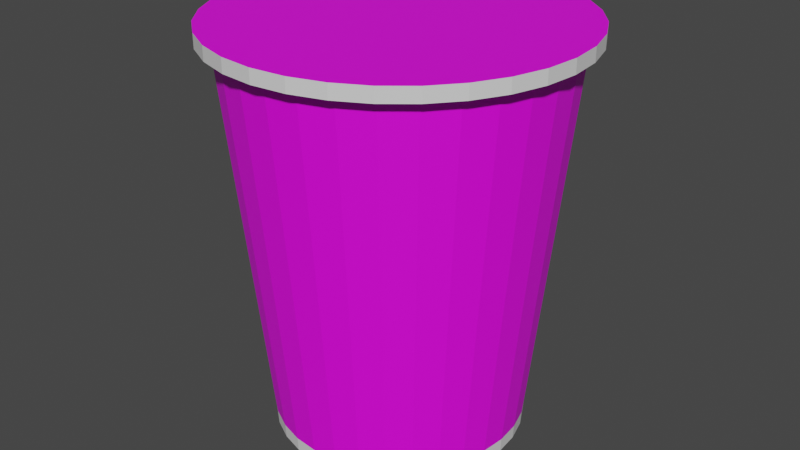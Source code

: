 # Source: pop-mie-kari.blend  (saved by Blender 3.5.10; exported with 4.5.12 LTS)
import bpy
from mathutils import Matrix  # noqa: F401  (used for matrix-valued properties, if any)

bpy.ops.wm.read_factory_settings(use_empty=True)
scene = bpy.context.scene
scene.name = 'Scene'

# ---- collections
col_collection = bpy.data.collections.new('Collection'); scene.collection.children.link(col_collection)

# ---- images (referenced by path relative to the original .blend; pixels are not part of the script)
import os
ASSET_DIR = os.environ.get("B2B_ASSET_DIR", "")  # directory of the original .blend (textures are referenced by path, not embedded)
HERE = os.path.dirname(os.path.abspath(__file__))  # packed textures are extracted next to this script under _unpacked/

def load_image(name, relpath, width, height, colorspace="sRGB"):
    """Load a texture the original file referenced (path relative to the .blend, or extracted next to this script)."""
    p = next((c for c in (os.path.join(HERE, relpath), os.path.join(ASSET_DIR, relpath)) if relpath and os.path.exists(c)), "")
    if p:
        img = bpy.data.images.load(p, check_existing=True)
        img.name = name
    else:  # same state as the original file: an image datablock whose file is absent (Cycles renders it pink)
        img = bpy.data.images.new(name, width, height)
        img.source = "FILE"
        img.filepath = "//" + (relpath or name)
    img.colorspace_settings.name = colorspace
    return img
img_dc9906f54178cccf2ee580329dded4f4_jpg = load_image('dc9906f54178cccf2ee580329dded4f4.jpg', 'dc9906f54178cccf2ee580329dded4f4.jpg', 1024, 1024, 'sRGB')

# ---- materials (node trees are filled in below, after node groups)
mat_bungkus = bpy.data.materials.new('bungkus')
mat_bungkus.use_transparent_shadow = False
mat_base = bpy.data.materials.new('base')
mat_base.use_transparent_shadow = False
mat_atas = bpy.data.materials.new('atas')
mat_atas.use_transparent_shadow = False

# ---- material node trees
mat_bungkus.use_nodes = True; mat_bungkus.node_tree.nodes.clear()
_N = mat_bungkus.node_tree.nodes; _L = mat_bungkus.node_tree.links
n0 = _N.new('ShaderNodeOutputMaterial'); n0.name = 'Material Output'; n0.location = (300, 300)
n1 = _N.new('ShaderNodeBsdfPrincipled'); n1.name = 'Principled BSDF'; n1.location = (10, 300)
n1.distribution = 'GGX'
n1.subsurface_method = 'RANDOM_WALK_SKIN'
n1.inputs[3].default_value = 1.45
n1.inputs[27].default_value = (0.0, 0.0, 0.0, 1.0)
n1.inputs[28].default_value = 1.0
n2 = _N.new('ShaderNodeTexImage'); n2.name = 'Image Texture'; n2.location = (-270, 260)
n2.image = img_dc9906f54178cccf2ee580329dded4f4_jpg
n3 = _N.new('ShaderNodeMapping'); n3.name = 'Mapping'; n3.location = (-450, 260)
n4 = _N.new('ShaderNodeTexCoord'); n4.name = 'Texture Coordinate'; n4.location = (-630, 260)
_L.new(n1.outputs[0], n0.inputs[0])
_L.new(n2.outputs[0], n1.inputs[0])
_L.new(n3.outputs[0], n2.inputs[0])
_L.new(n4.outputs[2], n3.inputs[0])
n0.is_active_output = True
mat_base.use_nodes = True; mat_base.node_tree.nodes.clear()
_N = mat_base.node_tree.nodes; _L = mat_base.node_tree.links
n0 = _N.new('ShaderNodeBsdfPrincipled'); n0.name = 'Principled BSDF'; n0.location = (10, 300)
n0.distribution = 'GGX'
n0.subsurface_method = 'RANDOM_WALK_SKIN'
n0.inputs[3].default_value = 1.45
n0.inputs[27].default_value = (0.0, 0.0, 0.0, 1.0)
n0.inputs[28].default_value = 1.0
n1 = _N.new('ShaderNodeOutputMaterial'); n1.name = 'Material Output'; n1.location = (300, 300)
_L.new(n0.outputs[0], n1.inputs[0])
n1.is_active_output = True
mat_atas.use_nodes = True; mat_atas.node_tree.nodes.clear()
_N = mat_atas.node_tree.nodes; _L = mat_atas.node_tree.links
n0 = _N.new('ShaderNodeOutputMaterial'); n0.name = 'Material Output'; n0.location = (300, 300)
n1 = _N.new('ShaderNodeBsdfPrincipled'); n1.name = 'Principled BSDF'; n1.location = (10, 300)
n1.distribution = 'GGX'
n1.subsurface_method = 'RANDOM_WALK_SKIN'
n1.inputs[3].default_value = 1.45
n1.inputs[27].default_value = (0.0, 0.0, 0.0, 1.0)
n1.inputs[28].default_value = 1.0
n2 = _N.new('ShaderNodeTexImage'); n2.name = 'Image Texture'; n2.location = (-270, 260)
n2.image = img_dc9906f54178cccf2ee580329dded4f4_jpg
n3 = _N.new('ShaderNodeMapping'); n3.name = 'Mapping'; n3.location = (-450, 260)
n4 = _N.new('ShaderNodeTexCoord'); n4.name = 'Texture Coordinate'; n4.location = (-630, 260)
_L.new(n1.outputs[0], n0.inputs[0])
_L.new(n2.outputs[0], n1.inputs[0])
_L.new(n3.outputs[0], n2.inputs[0])
_L.new(n4.outputs[2], n3.inputs[0])
n0.is_active_output = True

# ---- world
world_world = bpy.data.worlds.new('World'); scene.world = world_world
world_world.use_nodes = True; world_world.node_tree.nodes.clear()
_N = world_world.node_tree.nodes; _L = world_world.node_tree.links
n0 = _N.new('ShaderNodeOutputWorld'); n0.name = 'World Output'; n0.location = (300, 300)
n1 = _N.new('ShaderNodeBackground'); n1.name = 'Background'; n1.location = (10, 300)
n1.inputs[0].default_value = (0.05088, 0.05088, 0.05088, 1.0)
_L.new(n1.outputs[0], n0.inputs[0])
n0.is_active_output = True
world_world.color = (0.05088, 0.05088, 0.05088)
world_world.use_sun_shadow = False
world_world.sun_shadow_jitter_overblur = 0.0

# ---- meshes
me_cylinder = bpy.data.meshes.new('Cylinder')
me_cylinder.from_pydata([(0.0, 1.0, -1.6), (-3.658e-09, 1.302, 1.378), (0.1951, 0.9808, -1.6), (0.254, 1.277, 1.378), (0.3827, 0.9239, -1.6), (0.4983, 1.203, 1.378), (0.5556, 0.8315, -1.6), (0.7234, 1.083, 1.378), (0.7071, 0.7071, -1.6), (0.9208, 0.9208, 1.378), (0.8315, 0.5556, -1.6), (1.083, 0.7234, 1.378), (0.9239, 0.3827, -1.6), (1.203, 0.4983, 1.378), (0.9808, 0.1951, -1.6), (1.277, 0.254, 1.378), (1.0, 0.0, -1.6), (1.302, -4.502e-09, 1.378), (0.9808, -0.1951, -1.6), (1.277, -0.254, 1.378), (0.9239, -0.3827, -1.6), (1.203, -0.4983, 1.378), (0.8315, -0.5556, -1.6), (1.083, -0.7234, 1.378), (0.7071, -0.7071, -1.6), (0.9208, -0.9208, 1.378), (0.5556, -0.8315, -1.6), (0.7234, -1.083, 1.378), (0.3827, -0.9239, -1.6), (0.4983, -1.203, 1.378), (0.1951, -0.9808, -1.6), (0.254, -1.277, 1.378), (0.0, -1.0, -1.6), (-3.658e-09, -1.302, 1.378), (-0.1951, -0.9808, -1.6), (-0.254, -1.277, 1.378), (-0.3827, -0.9239, -1.6), (-0.4983, -1.203, 1.378), (-0.5556, -0.8315, -1.6), (-0.7234, -1.083, 1.378), (-0.7071, -0.7071, -1.6), (-0.9208, -0.9208, 1.378), (-0.8315, -0.5556, -1.6), (-1.083, -0.7234, 1.378), (-0.9239, -0.3827, -1.6), (-1.203, -0.4983, 1.378), (-0.9808, -0.1951, -1.6), (-1.277, -0.254, 1.378), (-1.0, 0.0, -1.6), (-1.302, -4.502e-09, 1.378), (-0.9808, 0.1951, -1.6), (-1.277, 0.254, 1.378), (-0.9239, 0.3827, -1.6), (-1.203, 0.4983, 1.378), (-0.8315, 0.5556, -1.6), (-1.083, 0.7234, 1.378), (-0.7071, 0.7071, -1.6), (-0.9208, 0.9208, 1.378), (-0.5556, 0.8315, -1.6), (-0.7234, 1.083, 1.378), (-0.3827, 0.9239, -1.6), (-0.4983, 1.203, 1.378), (-0.1951, 0.9808, -1.6), (-0.254, 1.277, 1.378), (0.9808, 0.1951, -1.0), (0.9808, 0.1951, 1.0), (-2.012e-09, 0.9934, -1.71), (0.1938, 0.9743, -1.71), (0.3802, 0.9178, -1.71), (0.5519, 0.826, -1.71), (0.7024, 0.7024, -1.71), (0.826, 0.5519, -1.71), (0.9178, 0.3802, -1.71), (0.9743, 0.1938, -1.71), (0.9934, 9.828e-11, -1.71), (0.9743, -0.1938, -1.71), (0.9178, -0.3802, -1.71), (0.826, -0.5519, -1.71), (0.7024, -0.7024, -1.71), (0.5519, -0.826, -1.71), (0.3802, -0.9178, -1.71), (0.1938, -0.9743, -1.71), (-2.012e-09, -0.9934, -1.71), (-0.1938, -0.9743, -1.71), (-0.3802, -0.9178, -1.71), (-0.5519, -0.826, -1.71), (-0.7024, -0.7024, -1.71), (-0.826, -0.5519, -1.71), (-0.9178, -0.3802, -1.71), (-0.9743, -0.1938, -1.71), (-0.9934, 9.828e-11, -1.71), (-0.9743, 0.1938, -1.71), (-0.9178, 0.3802, -1.71), (-0.826, 0.5519, -1.71), (-0.7024, 0.7024, -1.71), (-0.5519, 0.826, -1.71), (-0.3802, 0.9178, -1.71), (-0.1938, 0.9743, -1.71), (-2.477e-09, 1.407, 1.394), (0.2745, 1.38, 1.394), (0.5385, 1.3, 1.394), (0.7818, 1.17, 1.394), (0.9951, 0.9951, 1.394), (1.17, 0.7818, 1.394), (1.3, 0.5385, 1.394), (1.38, 0.2745, 1.394), (1.407, -5.768e-09, 1.394), (1.38, -0.2745, 1.394), (1.3, -0.5385, 1.394), (1.17, -0.7818, 1.394), (0.9951, -0.9951, 1.394), (0.7818, -1.17, 1.394), (0.5385, -1.3, 1.394), (0.2745, -1.38, 1.394), (-2.477e-09, -1.407, 1.394), (-0.2745, -1.38, 1.394), (-0.5385, -1.3, 1.394), (-0.7818, -1.17, 1.394), (-0.9951, -0.9951, 1.394), (-1.17, -0.7818, 1.394), (-1.3, -0.5385, 1.394), (-1.38, -0.2745, 1.394), (-1.407, -5.768e-09, 1.394), (-1.38, 0.2745, 1.394), (-1.3, 0.5385, 1.394), (-1.17, 0.7818, 1.394), (-0.9951, 0.9951, 1.394), (-0.7818, 1.17, 1.394), (-0.5385, 1.3, 1.394), (-0.2745, 1.38, 1.394), (-5.641e-09, 1.407, 1.504), (0.2745, 1.38, 1.504), (0.5385, 1.3, 1.504), (0.7818, 1.17, 1.504), (0.9951, 0.9951, 1.504), (1.17, 0.7818, 1.504), (1.3, 0.5385, 1.504), (1.38, 0.2745, 1.504), (1.407, -5.768e-09, 1.504), (1.38, -0.2745, 1.504), (1.3, -0.5385, 1.504), (1.17, -0.7818, 1.504), (0.9951, -0.9951, 1.504), (0.7818, -1.17, 1.504), (0.5385, -1.3, 1.504), (0.2745, -1.38, 1.504), (-5.641e-09, -1.407, 1.504), (-0.2745, -1.38, 1.504), (-0.5385, -1.3, 1.504), (-0.7818, -1.17, 1.504), (-0.9951, -0.9951, 1.504), (-1.17, -0.7818, 1.504), (-1.3, -0.5385, 1.504), (-1.38, -0.2745, 1.504), (-1.407, -5.768e-09, 1.504), (-1.38, 0.2745, 1.504), (-1.3, 0.5385, 1.504), (-1.17, 0.7818, 1.504), (-0.9951, 0.9951, 1.504), (-0.7818, 1.17, 1.504), (-0.5385, 1.3, 1.504), (-0.2745, 1.38, 1.504)], [], [(0, 1, 3, 2), (2, 3, 5, 4), (4, 5, 7, 6), (6, 7, 9, 8), (8, 9, 11, 10), (10, 11, 13, 12), (12, 13, 15, 14), (14, 15, 17, 16), (16, 17, 19, 18), (18, 19, 21, 20), (20, 21, 23, 22), (22, 23, 25, 24), (24, 25, 27, 26), (26, 27, 29, 28), (28, 29, 31, 30), (30, 31, 33, 32), (32, 33, 35, 34), (34, 35, 37, 36), (36, 37, 39, 38), (38, 39, 41, 40), (40, 41, 43, 42), (42, 43, 45, 44), (44, 45, 47, 46), (46, 47, 49, 48), (48, 49, 51, 50), (50, 51, 53, 52), (52, 53, 55, 54), (54, 55, 57, 56), (56, 57, 59, 58), (58, 59, 61, 60), (21, 19, 107, 108), (60, 61, 63, 62), (62, 63, 1, 0), (10, 12, 72, 71), (15, 14, 64, 65), (66, 67, 68, 69, 70, 71, 72, 73, 74, 75, 76, 77, 78, 79, 80, 81, 82, 83, 84, 85, 86, 87, 88, 89, 90, 91, 92, 93, 94, 95, 96, 97), (28, 30, 81, 80), (46, 48, 90, 89), (2, 4, 68, 67), (20, 22, 77, 76), (38, 40, 86, 85), (56, 58, 95, 94), (12, 14, 73, 72), (30, 32, 82, 81), (48, 50, 91, 90), (4, 6, 69, 68), (22, 24, 78, 77), (40, 42, 87, 86), (58, 60, 96, 95), (14, 16, 74, 73), (32, 34, 83, 82), (50, 52, 92, 91), (6, 8, 70, 69), (24, 26, 79, 78), (42, 44, 88, 87), (60, 62, 97, 96), (16, 18, 75, 74), (34, 36, 84, 83), (52, 54, 93, 92), (8, 10, 71, 70), (26, 28, 80, 79), (44, 46, 89, 88), (0, 2, 67, 66), (62, 0, 66, 97), (18, 20, 76, 75), (36, 38, 85, 84), (54, 56, 94, 93), (99, 98, 130, 131), (39, 37, 116, 117), (57, 55, 125, 126), (13, 11, 103, 104), (31, 29, 112, 113), (49, 47, 121, 122), (5, 3, 99, 100), (23, 21, 108, 109), (41, 39, 117, 118), (59, 57, 126, 127), (15, 13, 104, 105), (33, 31, 113, 114), (51, 49, 122, 123), (7, 5, 100, 101), (25, 23, 109, 110), (43, 41, 118, 119), (61, 59, 127, 128), (17, 15, 105, 106), (35, 33, 114, 115), (53, 51, 123, 124), (9, 7, 101, 102), (27, 25, 110, 111), (45, 43, 119, 120), (63, 61, 128, 129), (19, 17, 106, 107), (37, 35, 115, 116), (55, 53, 124, 125), (11, 9, 102, 103), (29, 27, 111, 112), (47, 45, 120, 121), (3, 1, 98, 99), (1, 63, 129, 98), (131, 130, 161, 160, 159, 158, 157, 156, 155, 154, 153, 152, 151, 150, 149, 148, 147, 146, 145, 144, 143, 142, 141, 140, 139, 138, 137, 136, 135, 134, 133, 132), (126, 125, 157, 158), (113, 112, 144, 145), (100, 99, 131, 132), (127, 126, 158, 159), (114, 113, 145, 146), (101, 100, 132, 133), (128, 127, 159, 160), (115, 114, 146, 147), (102, 101, 133, 134), (129, 128, 160, 161), (116, 115, 147, 148), (103, 102, 134, 135), (98, 129, 161, 130), (117, 116, 148, 149), (104, 103, 135, 136), (118, 117, 149, 150), (105, 104, 136, 137), (119, 118, 150, 151), (106, 105, 137, 138), (120, 119, 151, 152), (107, 106, 138, 139), (121, 120, 152, 153), (108, 107, 139, 140), (122, 121, 153, 154), (109, 108, 140, 141), (123, 122, 154, 155), (110, 109, 141, 142), (124, 123, 155, 156), (111, 110, 142, 143), (125, 124, 156, 157), (112, 111, 143, 144)])
me_cylinder.polygons.foreach_set('material_index', [0, 0, 0, 0, 0, 0, 0, 0, 0, 0, 0, 0, 0, 0, 0, 0, 0, 0, 0, 0, 0, 0, 0, 0, 0, 0, 0, 0, 0, 0, 1, 0, 0, 1, 0, 1, 1, 1, 1, 1, 1, 1, 1, 1, 1, 1, 1, 1, 1, 1, 1, 1, 1, 1, 1, 1, 1, 1, 1, 1, 1, 1, 1, 1, 1, 1, 1, 1, 1, 1, 1, 1, 1, 1, 1, 1, 1, 1, 1, 1, 1, 1, 1, 1, 1, 1, 1, 1, 1, 1, 1, 1, 1, 1, 1, 1, 1, 1, 1, 2, 1, 1, 1, 1, 1, 1, 1, 1, 1, 1, 1, 1, 1, 1, 1, 1, 1, 1, 1, 1, 1, 1, 1, 1, 1, 1, 1, 1, 1, 1, 1])
_uv = me_cylinder.uv_layers.new(name='UVMap')
_uv.uv.foreach_set('vector', [0.678, 0.06254, 0.7386, 0.6603, 0.7336, 0.6603, 0.6741, 0.06254, 0.6741, 0.06254, 0.7336, 0.6603, 0.7187, 0.6603, 0.6627, 0.06254, 0.6627, 0.06254, 0.7187, 0.6603, 0.6946, 0.6603, 0.6441, 0.06254, 0.6441, 0.06254, 0.6946, 0.6603, 0.6621, 0.6603, 0.6192, 0.06254, 0.6192, 0.06254, 0.6621, 0.6603, 0.6225, 0.6603, 0.5888, 0.06254, 0.5888, 0.06254, 0.6225, 0.6603, 0.5773, 0.6603, 0.5541, 0.06254, 0.5541, 0.06254, 0.5773, 0.6603, 0.5282, 0.6603, 0.5164, 0.06254, 0.5164, 0.06254, 0.5282, 0.6603, 0.4773, 0.6603, 0.4773, 0.06254, 0.4773, 0.06254, 0.4773, 0.6603, 0.4263, 0.6603, 0.4381, 0.06254, 0.4381, 0.06254, 0.4263, 0.6603, 0.3772, 0.6603, 0.4004, 0.06254, 0.4004, 0.06254, 0.3772, 0.6603, 0.3321, 0.6603, 0.3657, 0.06254, 0.3657, 0.06254, 0.3321, 0.6603, 0.2924, 0.6603, 0.3353, 0.06254, 0.3353, 0.06254, 0.2924, 0.6603, 0.2599, 0.6603, 0.3104, 0.06254, 0.3104, 0.06254, 0.2599, 0.6603, 0.2358, 0.6603, 0.2918, 0.06254, 0.2918, 0.06254, 0.2358, 0.6603, 0.2209, 0.6603, 0.2804, 0.06254, 0.2804, 0.06254, 0.2209, 0.6603, 0.2159, 0.6603, 0.2765, 0.06254, 0.2765, 0.06254, 0.2159, 0.6603, 0.2209, 0.6603, 0.2804, 0.06254, 0.2804, 0.06254, 0.2209, 0.6603, 0.2358, 0.6603, 0.2918, 0.06254, 0.2918, 0.06254, 0.2358, 0.6603, 0.2599, 0.6603, 0.3104, 0.06254, 0.3104, 0.06254, 0.2599, 0.6603, 0.2924, 0.6603, 0.3353, 0.06254, 0.3353, 0.06254, 0.2924, 0.6603, 0.3321, 0.6603, 0.3657, 0.06254, 0.3657, 0.06254, 0.3321, 0.6603, 0.3772, 0.6603, 0.4004, 0.06254, 0.4004, 0.06254, 0.3772, 0.6603, 0.4263, 0.6603, 0.4381, 0.06254, 0.4381, 0.06254, 0.4263, 0.6603, 0.4773, 0.6603, 0.4773, 0.06254, 0.4773, 0.06254, 0.4773, 0.6603, 0.5282, 0.6603, 0.5164, 0.06254, 0.5164, 0.06254, 0.5282, 0.6603, 0.5773, 0.6603, 0.5541, 0.06254, 0.5541, 0.06254, 0.5773, 0.6603, 0.6225, 0.6603, 0.5888, 0.06254, 0.5888, 0.06254, 0.6225, 0.6603, 0.6621, 0.6603, 0.6192, 0.06254, 0.6192, 0.06254, 0.6621, 0.6603, 0.6946, 0.6603, 0.6441, 0.06254, 0.6441, 0.06254, 0.6946, 0.6603, 0.7187, 0.6603, 0.6627, 0.06254, 0.3773, 0.7396, 0.4223, 0.7396, 0.4186, 0.7426, 0.3699, 0.7426, 0.6627, 0.06254, 0.7187, 0.6603, 0.7336, 0.6603, 0.6741, 0.06254, 0.6741, 0.06254, 0.7336, 0.6603, 0.7386, 0.6603, 0.678, 0.06254, 0.5707, 0.1921, 0.5388, 0.1921, 0.5383, 0.1718, 0.57, 0.1718, 0.5282, 0.6603, 0.5164, 0.06254, 0.5164, 0.183, 0.5164, 0.5844, 0.6513, 0.1718, 0.6478, 0.1718, 0.6374, 0.1718, 0.6205, 0.1718, 0.5977, 0.1718, 0.57, 0.1718, 0.5383, 0.1718, 0.504, 0.1718, 0.4683, 0.1718, 0.4325, 0.1718, 0.3982, 0.1718, 0.3665, 0.1718, 0.3388, 0.1718, 0.316, 0.1718, 0.2991, 0.1718, 0.2887, 0.1718, 0.2852, 0.1718, 0.2887, 0.1718, 0.2991, 0.1718, 0.316, 0.1718, 0.3388, 0.1718, 0.3665, 0.1718, 0.3982, 0.1718, 0.4325, 0.1718, 0.4683, 0.1718, 0.504, 0.1718, 0.5383, 0.1718, 0.57, 0.1718, 0.5977, 0.1718, 0.6205, 0.1718, 0.6374, 0.1718, 0.6478, 0.1718, 0.298, 0.1921, 0.2875, 0.1921, 0.2887, 0.1718, 0.2991, 0.1718, 0.4323, 0.1921, 0.4683, 0.1921, 0.4683, 0.1718, 0.4325, 0.1718, 0.649, 0.1921, 0.6385, 0.1921, 0.6374, 0.1718, 0.6478, 0.1718, 0.3977, 0.1921, 0.3659, 0.1921, 0.3665, 0.1718, 0.3982, 0.1718, 0.315, 0.1921, 0.3379, 0.1921, 0.3388, 0.1718, 0.316, 0.1718, 0.5986, 0.1921, 0.6215, 0.1921, 0.6205, 0.1718, 0.5977, 0.1718, 0.5388, 0.1921, 0.5042, 0.1921, 0.504, 0.1718, 0.5383, 0.1718, 0.2875, 0.1921, 0.2839, 0.1921, 0.2852, 0.1718, 0.2887, 0.1718, 0.4683, 0.1921, 0.5042, 0.1921, 0.504, 0.1718, 0.4683, 0.1718, 0.6385, 0.1921, 0.6215, 0.1921, 0.6205, 0.1718, 0.6374, 0.1718, 0.3659, 0.1921, 0.3379, 0.1921, 0.3388, 0.1718, 0.3665, 0.1718, 0.3379, 0.1921, 0.3659, 0.1921, 0.3665, 0.1718, 0.3388, 0.1718, 0.6215, 0.1921, 0.6385, 0.1921, 0.6374, 0.1718, 0.6205, 0.1718, 0.5042, 0.1921, 0.4683, 0.1921, 0.4683, 0.1718, 0.504, 0.1718, 0.2839, 0.1921, 0.2875, 0.1921, 0.2887, 0.1718, 0.2852, 0.1718, 0.5042, 0.1921, 0.5388, 0.1921, 0.5383, 0.1718, 0.504, 0.1718, 0.6215, 0.1921, 0.5986, 0.1921, 0.5977, 0.1718, 0.6205, 0.1718, 0.3379, 0.1921, 0.315, 0.1921, 0.316, 0.1718, 0.3388, 0.1718, 0.3659, 0.1921, 0.3977, 0.1921, 0.3982, 0.1718, 0.3665, 0.1718, 0.6385, 0.1921, 0.649, 0.1921, 0.6478, 0.1718, 0.6374, 0.1718, 0.4683, 0.1921, 0.4323, 0.1921, 0.4325, 0.1718, 0.4683, 0.1718, 0.2875, 0.1921, 0.298, 0.1921, 0.2991, 0.1718, 0.2887, 0.1718, 0.5388, 0.1921, 0.5707, 0.1921, 0.57, 0.1718, 0.5383, 0.1718, 0.5986, 0.1921, 0.5707, 0.1921, 0.57, 0.1718, 0.5977, 0.1718, 0.315, 0.1921, 0.298, 0.1921, 0.2991, 0.1718, 0.316, 0.1718, 0.3977, 0.1921, 0.4323, 0.1921, 0.4325, 0.1718, 0.3982, 0.1718, 0.6526, 0.1921, 0.649, 0.1921, 0.6478, 0.1718, 0.6513, 0.1718, 0.649, 0.1921, 0.6526, 0.1921, 0.6513, 0.1718, 0.6478, 0.1718, 0.4323, 0.1921, 0.3977, 0.1921, 0.3982, 0.1718, 0.4325, 0.1718, 0.298, 0.1921, 0.315, 0.1921, 0.316, 0.1718, 0.2991, 0.1718, 0.5707, 0.1921, 0.5986, 0.1921, 0.5977, 0.1718, 0.57, 0.1718, 0.9688, 1.0, 1.0, 1.0, 1.0, 1.0, 0.9688, 1.0, 0.4062, 1.0, 0.4375, 1.0, 0.4375, 1.0, 0.4062, 1.0, 0.125, 1.0, 0.1562, 1.0, 0.1562, 1.0, 0.125, 1.0, 0.561, 0.7396, 0.6025, 0.7396, 0.6132, 0.7426, 0.5684, 0.7426, 0.2338, 0.7396, 0.2475, 0.7396, 0.2296, 0.7426, 0.2148, 0.7426, 0.25, 1.0, 0.2812, 1.0, 0.2812, 1.0, 0.25, 1.0, 0.9375, 1.0, 0.9688, 1.0, 0.9688, 1.0, 0.9375, 1.0, 0.3358, 0.7396, 0.3773, 0.7396, 0.3699, 0.7426, 0.3251, 0.7426, 0.375, 1.0, 0.4062, 1.0, 0.4062, 1.0, 0.375, 1.0, 0.09375, 1.0, 0.125, 1.0, 0.125, 1.0, 0.09375, 1.0, 0.516, 0.7396, 0.561, 0.7396, 0.5684, 0.7426, 0.5197, 0.7426, 0.2292, 0.7396, 0.2338, 0.7396, 0.2148, 0.7426, 0.2098, 0.7426, 0.2188, 1.0, 0.25, 1.0, 0.25, 1.0, 0.2188, 1.0, 0.6687, 0.7396, 0.6909, 0.7396, 0.7087, 0.7426, 0.6848, 0.7426, 0.2995, 0.7396, 0.3358, 0.7396, 0.3251, 0.7426, 0.2858, 0.7426, 0.3438, 1.0, 0.375, 1.0, 0.375, 1.0, 0.3438, 1.0, 0.0625, 1.0, 0.09375, 1.0, 0.09375, 1.0, 0.0625, 1.0, 0.4692, 0.7396, 0.516, 0.7396, 0.5197, 0.7426, 0.4692, 0.7426, 0.4688, 1.0, 0.5, 1.0, 0.5, 1.0, 0.4688, 1.0, 0.1875, 1.0, 0.2188, 1.0, 0.2188, 1.0, 0.1875, 1.0, 0.6388, 0.7396, 0.6687, 0.7396, 0.6848, 0.7426, 0.6525, 0.7426, 0.2696, 0.7396, 0.2995, 0.7396, 0.2858, 0.7426, 0.2535, 0.7426, 0.3125, 1.0, 0.3438, 1.0, 0.3438, 1.0, 0.3125, 1.0, 0.03125, 1.0, 0.0625, 1.0, 0.0625, 1.0, 0.03125, 1.0, 0.4223, 0.7396, 0.4692, 0.7396, 0.4692, 0.7426, 0.4186, 0.7426, 0.4375, 1.0, 0.4688, 1.0, 0.4688, 1.0, 0.4375, 1.0, 0.1562, 1.0, 0.1875, 1.0, 0.1875, 1.0, 0.1562, 1.0, 0.6025, 0.7396, 0.6388, 0.7396, 0.6525, 0.7426, 0.6132, 0.7426, 0.2475, 0.7396, 0.2696, 0.7396, 0.2535, 0.7426, 0.2296, 0.7426, 0.2812, 1.0, 0.3125, 1.0, 0.3125, 1.0, 0.2812, 1.0, 0.9688, 1.0, 1.0, 1.0, 1.0, 1.0, 0.9688, 1.0, 0.0, 1.0, 0.03125, 1.0, 0.03125, 1.0, 0.0, 1.0, 0.5293, 0.6553, 0.4747, 0.6607, 0.4201, 0.6553, 0.3676, 0.6394, 0.3192, 0.6135, 0.2768, 0.5787, 0.2419, 0.5363, 0.2161, 0.4879, 0.2001, 0.4354, 0.1948, 0.3808, 0.2001, 0.3262, 0.2161, 0.2737, 0.2419, 0.2253, 0.2768, 0.1829, 0.3192, 0.1481, 0.3676, 0.1222, 0.4201, 0.1063, 0.4747, 0.1009, 0.5293, 0.1063, 0.5818, 0.1222, 0.6302, 0.1481, 0.6726, 0.1829, 0.7074, 0.2253, 0.7333, 0.2737, 0.7492, 0.3262, 0.7546, 0.3808, 0.7492, 0.4354, 0.7333, 0.4879, 0.7074, 0.5363, 0.6726, 0.5787, 0.6302, 0.6135, 0.5818, 0.6394, 0.125, 1.0, 0.1562, 1.0, 0.1562, 1.0, 0.125, 1.0, 0.5312, 1.0, 0.5625, 1.0, 0.5625, 1.0, 0.5312, 1.0, 0.9375, 1.0, 0.9688, 1.0, 0.9688, 1.0, 0.9375, 1.0, 0.09375, 1.0, 0.125, 1.0, 0.125, 1.0, 0.09375, 1.0, 0.5, 1.0, 0.5312, 1.0, 0.5312, 1.0, 0.5, 1.0, 0.9062, 1.0, 0.9375, 1.0, 0.9375, 1.0, 0.9062, 1.0, 0.0625, 1.0, 0.09375, 1.0, 0.09375, 1.0, 0.0625, 1.0, 0.4688, 1.0, 0.5, 1.0, 0.5, 1.0, 0.4688, 1.0, 0.875, 1.0, 0.9062, 1.0, 0.9062, 1.0, 0.875, 1.0, 0.03125, 1.0, 0.0625, 1.0, 0.0625, 1.0, 0.03125, 1.0, 0.4375, 1.0, 0.4688, 1.0, 0.4688, 1.0, 0.4375, 1.0, 0.8438, 1.0, 0.875, 1.0, 0.875, 1.0, 0.8438, 1.0, 0.0, 1.0, 0.03125, 1.0, 0.03125, 1.0, 0.0, 1.0, 0.4062, 1.0, 0.4375, 1.0, 0.4375, 1.0, 0.4062, 1.0, 0.8125, 1.0, 0.8438, 1.0, 0.8438, 1.0, 0.8125, 1.0, 0.375, 1.0, 0.4062, 1.0, 0.4062, 1.0, 0.375, 1.0, 0.7812, 1.0, 0.8125, 1.0, 0.8125, 1.0, 0.7812, 1.0, 0.3438, 1.0, 0.375, 1.0, 0.375, 1.0, 0.3438, 1.0, 0.75, 1.0, 0.7812, 1.0, 0.7812, 1.0, 0.75, 1.0, 0.3125, 1.0, 0.3438, 1.0, 0.3438, 1.0, 0.3125, 1.0, 0.7188, 1.0, 0.75, 1.0, 0.75, 1.0, 0.7188, 1.0, 0.2812, 1.0, 0.3125, 1.0, 0.3125, 1.0, 0.2812, 1.0, 0.6875, 1.0, 0.7188, 1.0, 0.7188, 1.0, 0.6875, 1.0, 0.25, 1.0, 0.2812, 1.0, 0.2812, 1.0, 0.25, 1.0, 0.6562, 1.0, 0.6875, 1.0, 0.6875, 1.0, 0.6562, 1.0, 0.2188, 1.0, 0.25, 1.0, 0.25, 1.0, 0.2188, 1.0, 0.625, 1.0, 0.6562, 1.0, 0.6562, 1.0, 0.625, 1.0, 0.1875, 1.0, 0.2188, 1.0, 0.2188, 1.0, 0.1875, 1.0, 0.5938, 1.0, 0.625, 1.0, 0.625, 1.0, 0.5938, 1.0, 0.1562, 1.0, 0.1875, 1.0, 0.1875, 1.0, 0.1562, 1.0, 0.5625, 1.0, 0.5938, 1.0, 0.5938, 1.0, 0.5625, 1.0])
me_cylinder.materials.append(mat_bungkus)
me_cylinder.materials.append(mat_base)
me_cylinder.materials.append(mat_atas)
me_cylinder.update()

# ---- objects
ob_cylinder = bpy.data.objects.new('Cylinder', me_cylinder)
ob_empty = bpy.data.objects.new('Empty', None)

# ---- transforms, parenting, visibility, modifiers, constraints
ob_cylinder.location = (0.0, 0.0, 0.0)
ob_empty.location = (2.176e-17, 0.147, 0.09798)
ob_empty.rotation_euler = (1.571, -0.0, 1.571)
ob_empty.empty_display_type = 'IMAGE'
ob_empty.empty_display_size = 5.0
ob_empty.empty_image_depth = 'BACK'
ob_empty.show_empty_image_perspective = False
ob_empty.empty_image_side = 'FRONT'

# ---- collection membership
col_collection.objects.link(ob_cylinder)
col_collection.objects.link(ob_empty)

# ---- scene / render settings (as saved in the file)
scene.frame_start = 1; scene.frame_end = 250; scene.frame_set(1)
scene.render.engine = 'BLENDER_EEVEE_NEXT'
scene.cycles.sampling_pattern = 'TABULATED_SOBOL'
scene.view_settings.view_transform = 'Filmic'
bpy.context.view_layer.update()

# ---- added for rendering (the .blend has no active camera and no usable light): camera, sun
cam_auto = bpy.data.cameras.new('AutoCamera')
cam_auto.lens = 50.0
cam_auto.sensor_width = 36.0
cam_auto.clip_end = 1000.0
ob_auto_camera = bpy.data.objects.new('AutoCamera', cam_auto)
scene.collection.objects.link(ob_auto_camera)
ob_auto_camera.location = (4.73338, -5.68006, 3.68349)
ob_auto_camera.rotation_euler = (1.09748, -7.21219e-08, 0.694738)
scene.camera = ob_auto_camera
light_auto_sun = bpy.data.lights.new('AutoSun', 'SUN')
light_auto_sun.energy = 3.0
light_auto_sun.angle = 0.0523599
ob_auto_sun = bpy.data.objects.new('AutoSun', light_auto_sun)
scene.collection.objects.link(ob_auto_sun)
ob_auto_sun.rotation_euler = (0.872665, 0.174533, 0.523599)
bpy.context.view_layer.update()
